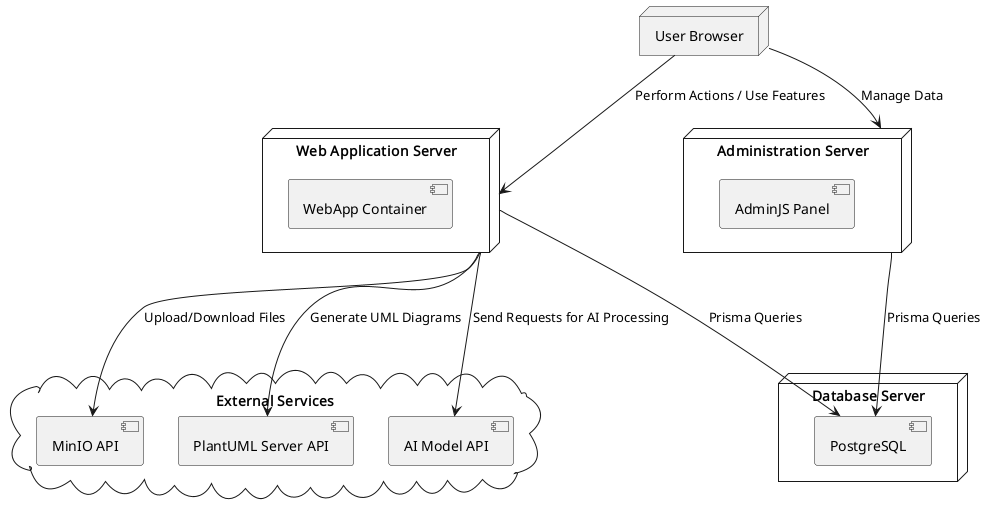

The diagram above was rendered by PlantUML. Its source (embedded in the PNG):
@startuml
node "User Browser" as UserBrowser

node "Web Application Server" as WebApp {
    [WebApp Container]
}

node "Administration Server" as AdminJS {
    [AdminJS Panel]
    
}

cloud "External Services" as ExternalServices {
    [MinIO API]
    [PlantUML Server API]
    [AI Model API]
}

node "Database Server" as Database {
    [PostgreSQL]
}

UserBrowser --> WebApp :  Perform Actions / Use Features
UserBrowser --> AdminJS : Manage Data
WebApp ---> [PostgreSQL] : Prisma Queries
AdminJS ---> [PostgreSQL] : Prisma Queries
WebApp ---> [MinIO API] : Upload/Download Files
WebApp ---> [PlantUML Server API] : Generate UML Diagrams
WebApp ---> [AI Model API] : Send Requests for AI Processing
@enduml